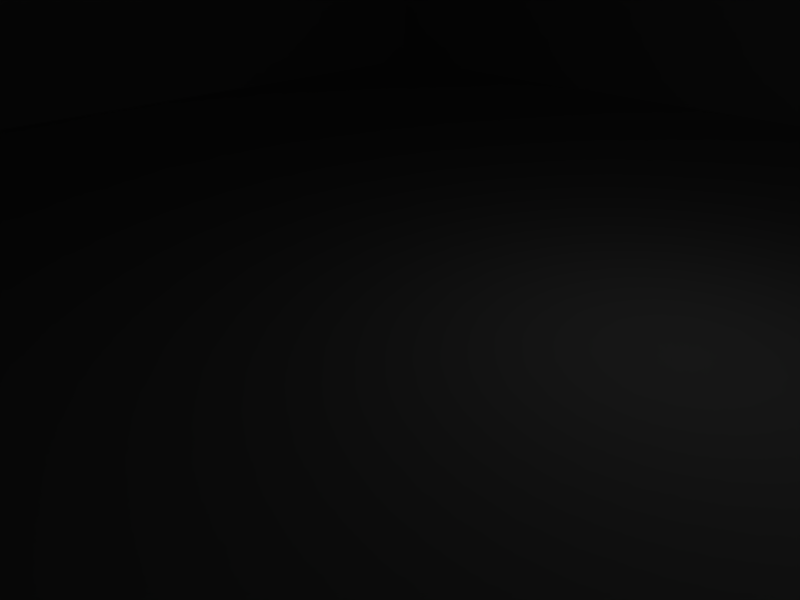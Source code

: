 # Source: myKnight.blend  (saved by Blender 2.49.2; exported with 4.5.12 LTS)
import bpy
from mathutils import Matrix  # noqa: F401  (used for matrix-valued properties, if any)

bpy.ops.wm.read_factory_settings(use_empty=True)
scene = bpy.context.scene
scene.name = 'Scene'

# ---- collections
col_collection_1 = bpy.data.collections.new('Collection 1'); scene.collection.children.link(col_collection_1)

# ---- world
world_world = bpy.data.worlds.new('World'); scene.world = world_world
world_world.color = (0.05656, 0.2208, 0.4)
world_world.use_sun_shadow = False
world_world.sun_shadow_jitter_overblur = 0.0
world_world.cycles.sampling_method = 'MANUAL'
world_world.cycles.sample_map_resolution = 256

# ---- cameras
cam_camera = bpy.data.cameras.new('Camera')
cam_camera.passepartout_alpha = 0.2
cam_camera.clip_end = 100.0
cam_camera.lens = 35.0
cam_camera.ortho_scale = 7.314
cam_camera.show_passepartout = False
cam_camera.show_safe_areas = True
cam_camera.dof.focus_distance = 0.0
cam_camera.dof.aperture_fstop = 128.0

# ---- lights
light_spot = bpy.data.lights.new('Spot', 'POINT')
light_spot.transmission_factor = 0.0
light_spot.cutoff_distance = 30.0
light_spot.energy = 100.0
light_spot.shadow_buffer_clip_start = 1.001
light_spot.shadow_soft_size = 1.0
light_spot.shadow_maximum_resolution = 0.006
light_spot.use_absolute_resolution = True
light_spot.cycles.use_multiple_importance_sampling = False

# ---- meshes
me_cube_001 = bpy.data.meshes.new('Cube.001')
me_cube_001.from_pydata([(12.53, 12.53, -1.0), (12.53, -12.53, -1.0), (-12.53, -12.53, -1.0), (-12.53, 12.53, -1.0), (12.53, 12.53, 75.09), (12.53, -12.53, 49.89), (-12.53, -12.53, 49.89), (-12.53, 12.53, 75.09)], [], [(0, 1, 2, 3), (4, 7, 6, 5), (0, 4, 5, 1), (1, 5, 6, 2), (2, 6, 7, 3), (4, 0, 3, 7)])
me_cube_001.use_remesh_preserve_volume = False
me_cube_001.use_remesh_preserve_attributes = False
me_cube_001.use_mirror_vertex_groups = False
me_cube_001.update()

# ---- objects
ob_cube = bpy.data.objects.new('Cube', me_cube_001)
ob_lamp = bpy.data.objects.new('Lamp', light_spot)
ob_camera = bpy.data.objects.new('Camera', cam_camera)

# ---- transforms, parenting, visibility, modifiers, constraints
ob_cube.location = (0.0, 0.0, 1.806)
ob_cube.lock_rotations_4d = False
ob_cube.empty_display_type = 'ARROWS'
ob_cube.lineart.crease_threshold = 0.0
ob_lamp.location = (4.076, 1.005, 5.904)
ob_lamp.rotation_euler = (0.6503, 0.05522, 1.866)
ob_lamp.lock_rotations_4d = False
ob_lamp.empty_display_type = 'ARROWS'
ob_lamp.color = (0.0, 0.0, 0.0, 0.0)
ob_lamp.lineart.crease_threshold = 0.0
ob_camera.location = (7.481, -6.508, 5.344)
ob_camera.rotation_euler = (1.109, 0.01082, 0.8149)
ob_camera.lock_rotations_4d = False
ob_camera.empty_display_type = 'ARROWS'
ob_camera.color = (0.0, 0.0, 0.0, 0.0)
ob_camera.display_type = 'WIRE'
ob_camera.lineart.crease_threshold = 0.0

# ---- collection membership
col_collection_1.objects.link(ob_cube)
col_collection_1.objects.link(ob_lamp)
col_collection_1.objects.link(ob_camera)

# ---- scene / render settings (as saved in the file)
scene.camera = ob_camera
scene.frame_start = 1; scene.frame_end = 250; scene.frame_set(1)
scene.render.engine = 'BLENDER_EEVEE_NEXT'
scene.render.image_settings.file_format = 'JPEG'
scene.render.image_settings.color_mode = 'RGB'
scene.render.image_settings.compression = 90
scene.render.resolution_x = 800
scene.render.resolution_y = 600
scene.render.pixel_aspect_x = 100.0
scene.render.pixel_aspect_y = 100.0
scene.render.fps = 25
scene.render.dither_intensity = 0.0
scene.render.use_compositing = False
scene.render.use_sequencer = False
scene.render.bake_margin = 2
scene.render.bake_bias = 0.0
scene.render.use_stamp_time = False
scene.render.use_stamp_date = False
scene.render.use_stamp_frame = False
scene.render.use_stamp_camera = False
scene.render.use_stamp_scene = False
scene.render.use_stamp_filename = False
scene.render.use_stamp_render_time = False
scene.render.stamp_font_size = 0
scene.cycles.use_denoising = False
scene.cycles.samples = 10
scene.cycles.sampling_pattern = 'TABULATED_SOBOL'
scene.cycles.light_sampling_threshold = 0.0
scene.cycles.use_adaptive_sampling = False
scene.cycles.use_light_tree = False
scene.cycles.blur_glossy = 0.0
scene.cycles.volume_bounces = 1
scene.cycles.pixel_filter_type = 'GAUSSIAN'
scene.cycles.sample_clamp_indirect = 0.0
scene.view_settings.view_transform = 'Raw'
bpy.context.view_layer.update()
